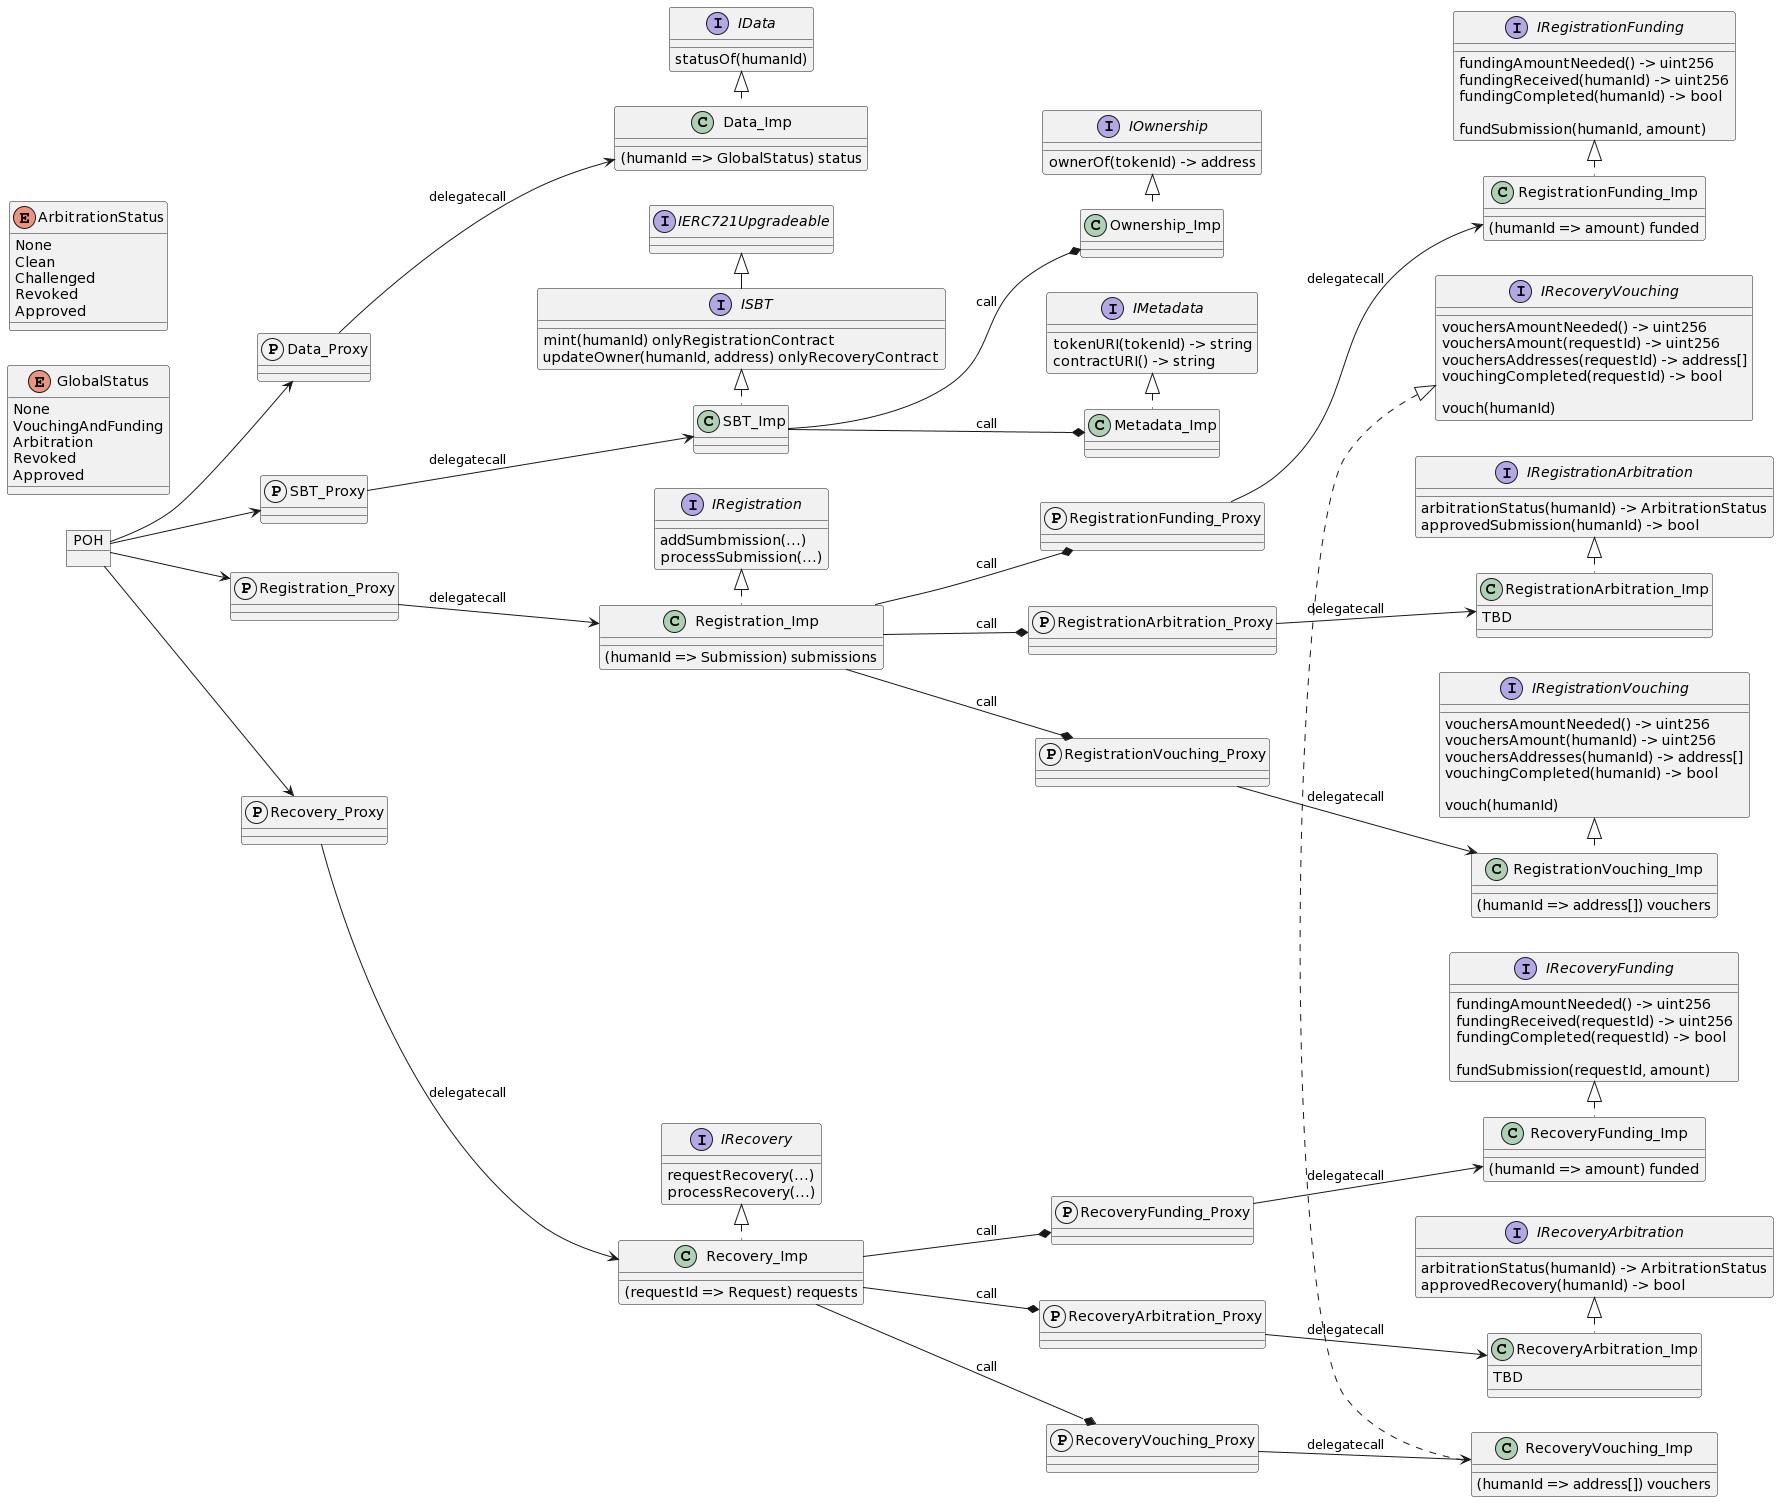

The diagram above was rendered by PlantUML. Its source (embedded in the PNG):
@startuml
' using "protocol" (P) for proxy

left to right direction

' libraries

interface IERC721Upgradeable

' enums

enum GlobalStatus {
    None
    VouchingAndFunding
    Arbitration
    Revoked
    Approved
}

enum ArbitrationStatus {
    None
    Clean
    Challenged
    Revoked
    Approved
}

' interfaces / abstract classes

interface IData {
    statusOf(humanId)
}
interface ISBT {
    mint(humanId) onlyRegistrationContract
    updateOwner(humanId, address) onlyRecoveryContract
}
ISBT -l-|> IERC721Upgradeable
interface IRegistration {
    addSumbmission(...)
    processSubmission(...)
}
interface IRecovery {
    requestRecovery(...)
    processRecovery(...)
}

interface IOwnership {
    ownerOf(tokenId) -> address
}
interface IMetadata {
    tokenURI(tokenId) -> string
    contractURI() -> string
}

interface IRegistrationVouching {
    vouchersAmountNeeded() -> uint256
    vouchersAmount(humanId) -> uint256
    vouchersAddresses(humanId) -> address[]
    vouchingCompleted(humanId) -> bool

    vouch(humanId)
}
interface IRegistrationFunding {
    fundingAmountNeeded() -> uint256
    fundingReceived(humanId) -> uint256
    fundingCompleted(humanId) -> bool

    fundSubmission(humanId, amount)
}
interface IRegistrationArbitration {
    arbitrationStatus(humanId) -> ArbitrationStatus
    approvedSubmission(humanId) -> bool
}
interface IRecoveryVouching {
    vouchersAmountNeeded() -> uint256
    vouchersAmount(requestId) -> uint256
    vouchersAddresses(requestId) -> address[]
    vouchingCompleted(requestId) -> bool

    vouch(humanId)
}
interface IRecoveryFunding {
    fundingAmountNeeded() -> uint256
    fundingReceived(requestId) -> uint256
    fundingCompleted(requestId) -> bool

    fundSubmission(requestId, amount)
}
interface IRecoveryArbitration {
    arbitrationStatus(humanId) -> ArbitrationStatus
    approvedRecovery(humanId) -> bool
}

' proxies

protocol Data_Proxy
protocol SBT_Proxy
protocol Registration_Proxy
protocol Recovery_Proxy

protocol RegistrationVouching_Proxy
protocol RegistrationFunding_Proxy
protocol RegistrationArbitration_Proxy

protocol RecoveryVouching_Proxy
protocol RecoveryFunding_Proxy
protocol RecoveryArbitration_Proxy

' classes

class Data_Imp {
    (humanId => GlobalStatus) status
}
class SBT_Imp
class Registration_Imp {
    (humanId => Submission) submissions
}
class Recovery_Imp {
    (requestId => Request) requests
}

class RegistrationVouching_Imp {
    (humanId => address[]) vouchers
}
class RegistrationFunding_Imp {
    (humanId => amount) funded
}
class RegistrationArbitration_Imp {
    TBD
}

class RecoveryVouching_Imp {
    (humanId => address[]) vouchers
}
class RecoveryFunding_Imp {
    (humanId => amount) funded
}
class RecoveryArbitration_Imp {
    TBD
}

class Ownership_Imp
class Metadata_Imp

' POH
object POH
POH --> Data_Proxy
POH --> SBT_Proxy
POH --> Registration_Proxy
POH --> Recovery_Proxy

' interfaces implementations

Data_Imp .l.|> IData
SBT_Imp .l.|> ISBT
Registration_Imp .l.|> IRegistration
Recovery_Imp .l.|> IRecovery

Ownership_Imp .l.|> IOwnership
Metadata_Imp .l.|> IMetadata

RegistrationVouching_Imp .l.|> IRegistrationVouching
RegistrationFunding_Imp .l.|> IRegistrationFunding
RegistrationArbitration_Imp .l.|> IRegistrationArbitration

RecoveryVouching_Imp .l.|> IRecoveryVouching
RecoveryFunding_Imp .l.|> IRecoveryFunding
RecoveryArbitration_Imp .l.|> IRecoveryArbitration


' proxies implementations

Data_Proxy --> Data_Imp : delegatecall
SBT_Proxy --> SBT_Imp : delegatecall
Registration_Proxy --> Registration_Imp : delegatecall
Recovery_Proxy --> Recovery_Imp : delegatecall

RegistrationVouching_Proxy --> RegistrationVouching_Imp : delegatecall
RegistrationFunding_Proxy --> RegistrationFunding_Imp : delegatecall
RegistrationArbitration_Proxy --> RegistrationArbitration_Imp : delegatecall

RecoveryVouching_Proxy --> RecoveryVouching_Imp : delegatecall
RecoveryFunding_Proxy --> RecoveryFunding_Imp : delegatecall
RecoveryArbitration_Proxy --> RecoveryArbitration_Imp : delegatecall

' composition

SBT_Imp --* Ownership_Imp : call
SBT_Imp --* Metadata_Imp : call

Registration_Imp --* RegistrationVouching_Proxy : call
Registration_Imp --* RegistrationFunding_Proxy : call
Registration_Imp --* RegistrationArbitration_Proxy : call

Recovery_Imp --* RecoveryVouching_Proxy : call
Recovery_Imp --* RecoveryFunding_Proxy : call
Recovery_Imp --* RecoveryArbitration_Proxy : call


' hide @unlinked
@enduml